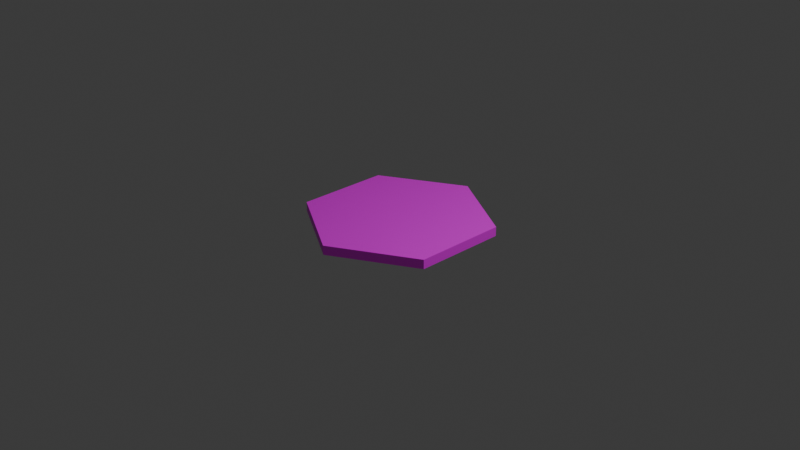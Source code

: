 # Source: hexagon.blend  (saved by Blender 4.0.36; exported with 4.5.12 LTS)
import bpy
from mathutils import Matrix  # noqa: F401  (used for matrix-valued properties, if any)

bpy.ops.wm.read_factory_settings(use_empty=True)
scene = bpy.context.scene
scene.name = 'Scene'

# ---- collections
col_collection = bpy.data.collections.new('Collection'); scene.collection.children.link(col_collection)

# ---- images (referenced by path relative to the original .blend; pixels are not part of the script)
import os
ASSET_DIR = os.environ.get("B2B_ASSET_DIR", "")  # directory of the original .blend (textures are referenced by path, not embedded)
HERE = os.path.dirname(os.path.abspath(__file__))  # packed textures are extracted next to this script under _unpacked/

def load_image(name, relpath, width, height, colorspace="sRGB"):
    """Load a texture the original file referenced (path relative to the .blend, or extracted next to this script)."""
    p = next((c for c in (os.path.join(HERE, relpath), os.path.join(ASSET_DIR, relpath)) if relpath and os.path.exists(c)), "")
    if p:
        img = bpy.data.images.load(p, check_existing=True)
        img.name = name
    else:  # same state as the original file: an image datablock whose file is absent (Cycles renders it pink)
        img = bpy.data.images.new(name, width, height)
        img.source = "FILE"
        img.filepath = "//" + (relpath or name)
    img.colorspace_settings.name = colorspace
    return img
img_hexagon_tga = load_image('hexagon.tga', 'hexagon.tga', 1024, 1024, 'sRGB')

# ---- materials (node trees are filled in below, after node groups)
mat_material_002 = bpy.data.materials.new('Material.002')
mat_material_002.use_transparent_shadow = False

# ---- material node trees
mat_material_002.use_nodes = True; mat_material_002.node_tree.nodes.clear()
_N = mat_material_002.node_tree.nodes; _L = mat_material_002.node_tree.links
n0 = _N.new('ShaderNodeBsdfPrincipled'); n0.name = 'Principled BSDF'; n0.location = (-41, 214)
n0.inputs[3].default_value = 1.45
n1 = _N.new('ShaderNodeOutputMaterial'); n1.name = 'Material Output'; n1.location = (323, 203)
n2 = _N.new('ShaderNodeTexImage'); n2.name = 'Image Texture'; n2.location = (-407, 168)
n2.image = img_hexagon_tga
_L.new(n0.outputs[0], n1.inputs[0])
_L.new(n2.outputs[0], n0.inputs[0])
n1.is_active_output = True

# ---- world
world_world = bpy.data.worlds.new('World'); scene.world = world_world
world_world.use_nodes = True; world_world.node_tree.nodes.clear()
_N = world_world.node_tree.nodes; _L = world_world.node_tree.links
n0 = _N.new('ShaderNodeOutputWorld'); n0.name = 'World Output'; n0.location = (300, 300)
n1 = _N.new('ShaderNodeBackground'); n1.name = 'Background'; n1.location = (10, 300)
n1.inputs[0].default_value = (0.05088, 0.05088, 0.05088, 1.0)
_L.new(n1.outputs[0], n0.inputs[0])
n0.is_active_output = True
world_world.color = (0.05088, 0.05088, 0.05088)
world_world.use_sun_shadow = False
world_world.sun_shadow_jitter_overblur = 0.0

# ---- cameras
cam_camera = bpy.data.cameras.new('Camera')
cam_camera.clip_end = 100.0
cam_camera.ortho_scale = 7.314

# ---- lights
light_light = bpy.data.lights.new('Light', 'POINT')
light_light.transmission_factor = 0.0
light_light.use_soft_falloff = False
light_light.energy = 1000.0
light_light.shadow_soft_size = 0.1
light_light.shadow_maximum_resolution = 0.006
light_light.use_absolute_resolution = True

# ---- meshes
me_cylinder = bpy.data.meshes.new('Cylinder')
me_cylinder.from_pydata([(0.0, 1.0, -0.05), (0.0, 1.0, 0.05), (0.866, 0.5, -0.05), (0.866, 0.5, 0.05), (0.866, -0.5, -0.05), (0.866, -0.5, 0.05), (0.0, -1.0, -0.05), (0.0, -1.0, 0.05), (-0.866, -0.5, -0.05), (-0.866, -0.5, 0.05), (-0.866, 0.5, -0.05), (-0.866, 0.5, 0.05)], [], [(0, 1, 3, 2), (2, 3, 5, 4), (4, 5, 7, 6), (6, 7, 9, 8), (3, 1, 11, 9, 7, 5), (8, 9, 11, 10), (10, 11, 1, 0), (0, 2, 4, 6, 8, 10)])
_uv = me_cylinder.uv_layers.new(name='UVMap')
_uv.uv.foreach_set('vector', [0.00016, 0.00016, 0.5, 0.00016, 0.5, 0.1668, 0.00016, 0.1668, 0.00016, 0.1668, 0.5, 0.1668, 0.5, 0.3334, 0.00016, 0.3334, 0.00016, 0.3334, 0.5, 0.3334, 0.5, 0.5, 0.00016, 0.5, 0.00016, 0.5, 0.5, 0.5, 0.5, 0.6666, 0.00016, 0.6666, 0.9159, 0.1201, 0.9159, 0.36, 0.7081, 0.48, 0.5003, 0.36, 0.5003, 0.1201, 0.7081, 0.00016, 0.00016, 0.6666, 0.5, 0.6666, 0.5, 0.8332, 0.00016, 0.8332, 0.00016, 0.8332, 0.5, 0.8332, 0.5, 0.9998, 0.00016, 0.9998, 0.5003, 0.8402, 0.7081, 0.9602, 0.9159, 0.8402, 0.9159, 0.6003, 0.7081, 0.4803, 0.5003, 0.6003])
me_cylinder.materials.append(mat_material_002)
me_cylinder.update()

# ---- objects
ob_light = bpy.data.objects.new('Light', light_light)
ob_camera = bpy.data.objects.new('Camera', cam_camera)
ob_cylinder = bpy.data.objects.new('Cylinder', me_cylinder)

# ---- transforms, parenting, visibility, modifiers, constraints
ob_light.location = (4.076, 1.005, 5.904)
ob_light.rotation_euler = (0.6503, 0.05522, 1.866)
ob_light.lock_rotations_4d = False
ob_light.empty_display_type = 'ARROWS'
ob_light.color = (0.0, 0.0, 0.0, 0.0)
ob_light.lineart.crease_threshold = 0.0
ob_camera.location = (7.359, -6.926, 4.958)
ob_camera.rotation_euler = (1.109, 0.0, 0.8149)
ob_camera.lock_rotations_4d = False
ob_camera.empty_display_type = 'ARROWS'
ob_camera.color = (0.0, 0.0, 0.0, 0.0)
ob_camera.display_type = 'WIRE'
ob_camera.lineart.crease_threshold = 0.0
ob_cylinder.location = (0.0, 0.0, 0.0)

# ---- collection membership
col_collection.objects.link(ob_light)
col_collection.objects.link(ob_camera)
col_collection.objects.link(ob_cylinder)

# ---- scene / render settings (as saved in the file)
scene.camera = ob_camera
scene.frame_start = 1; scene.frame_end = 250; scene.frame_set(1)
scene.render.engine = 'BLENDER_EEVEE_NEXT'
scene.cycles.sampling_pattern = 'TABULATED_SOBOL'
bpy.context.view_layer.update()
